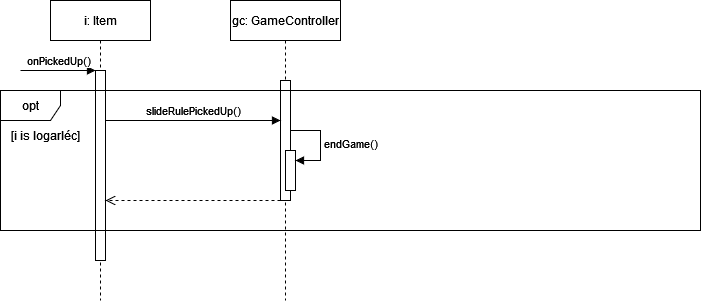

The diagram above was exported from draw.io. Its source (the exported page's mxGraphModel, read from the mxfile embedded in the PNG):
<mxGraphModel dx="880" dy="442" grid="1" gridSize="10" guides="1" tooltips="1" connect="1" arrows="1" fold="1" page="1" pageScale="1" pageWidth="850" pageHeight="1100" math="0" shadow="0">
  <root>
    <mxCell id="0" />
    <mxCell id="1" parent="0" />
    <mxCell id="aM9ryv3xv72pqoxQDRHE-1" value="i: Item" style="shape=umlLifeline;perimeter=lifelinePerimeter;whiteSpace=wrap;html=1;container=0;dropTarget=0;collapsible=0;recursiveResize=0;outlineConnect=0;portConstraint=eastwest;newEdgeStyle={&quot;edgeStyle&quot;:&quot;elbowEdgeStyle&quot;,&quot;elbow&quot;:&quot;vertical&quot;,&quot;curved&quot;:0,&quot;rounded&quot;:0};" parent="1" vertex="1">
      <mxGeometry x="80" y="30" width="100" height="300" as="geometry" />
    </mxCell>
    <mxCell id="aM9ryv3xv72pqoxQDRHE-2" value="" style="html=1;points=[];perimeter=orthogonalPerimeter;outlineConnect=0;targetShapes=umlLifeline;portConstraint=eastwest;newEdgeStyle={&quot;edgeStyle&quot;:&quot;elbowEdgeStyle&quot;,&quot;elbow&quot;:&quot;vertical&quot;,&quot;curved&quot;:0,&quot;rounded&quot;:0};" parent="aM9ryv3xv72pqoxQDRHE-1" vertex="1">
      <mxGeometry x="45" y="70" width="10" height="190" as="geometry" />
    </mxCell>
    <mxCell id="aM9ryv3xv72pqoxQDRHE-3" value="onPickedUp()" style="html=1;verticalAlign=bottom;startArrow=none;endArrow=block;startSize=8;edgeStyle=elbowEdgeStyle;elbow=vertical;curved=0;rounded=0;startFill=0;" parent="aM9ryv3xv72pqoxQDRHE-1" target="aM9ryv3xv72pqoxQDRHE-2" edge="1">
      <mxGeometry relative="1" as="geometry">
        <mxPoint x="-30" y="70" as="sourcePoint" />
      </mxGeometry>
    </mxCell>
    <mxCell id="aM9ryv3xv72pqoxQDRHE-5" value="gc: GameController" style="shape=umlLifeline;perimeter=lifelinePerimeter;whiteSpace=wrap;html=1;container=0;dropTarget=0;collapsible=0;recursiveResize=0;outlineConnect=0;portConstraint=eastwest;newEdgeStyle={&quot;edgeStyle&quot;:&quot;elbowEdgeStyle&quot;,&quot;elbow&quot;:&quot;vertical&quot;,&quot;curved&quot;:0,&quot;rounded&quot;:0};" parent="1" vertex="1">
      <mxGeometry x="260" y="30" width="110" height="300" as="geometry" />
    </mxCell>
    <mxCell id="aM9ryv3xv72pqoxQDRHE-6" value="" style="html=1;points=[];perimeter=orthogonalPerimeter;outlineConnect=0;targetShapes=umlLifeline;portConstraint=eastwest;newEdgeStyle={&quot;edgeStyle&quot;:&quot;elbowEdgeStyle&quot;,&quot;elbow&quot;:&quot;vertical&quot;,&quot;curved&quot;:0,&quot;rounded&quot;:0};" parent="aM9ryv3xv72pqoxQDRHE-5" vertex="1">
      <mxGeometry x="50" y="80" width="10" height="120" as="geometry" />
    </mxCell>
    <mxCell id="iW0qFQvIiM44uBxBOfZ6-3" value="opt" style="shape=umlFrame;whiteSpace=wrap;html=1;pointerEvents=0;" vertex="1" parent="1">
      <mxGeometry x="30" y="120" width="700" height="140" as="geometry" />
    </mxCell>
    <mxCell id="iW0qFQvIiM44uBxBOfZ6-4" value="[i is logarléc]" style="text;html=1;align=center;verticalAlign=middle;resizable=0;points=[];autosize=1;strokeColor=none;fillColor=none;" vertex="1" parent="1">
      <mxGeometry x="30" y="150" width="90" height="30" as="geometry" />
    </mxCell>
    <mxCell id="iW0qFQvIiM44uBxBOfZ6-6" value="slideRulePickedUp()" style="html=1;verticalAlign=bottom;endArrow=block;curved=0;rounded=0;" edge="1" parent="1" source="aM9ryv3xv72pqoxQDRHE-2" target="aM9ryv3xv72pqoxQDRHE-6">
      <mxGeometry width="80" relative="1" as="geometry">
        <mxPoint x="130" y="140" as="sourcePoint" />
        <mxPoint x="320" y="140" as="targetPoint" />
        <Array as="points">
          <mxPoint x="250" y="150" />
        </Array>
      </mxGeometry>
    </mxCell>
    <mxCell id="iW0qFQvIiM44uBxBOfZ6-7" value="" style="html=1;verticalAlign=bottom;endArrow=open;dashed=1;endSize=8;curved=0;rounded=0;" edge="1" parent="1">
      <mxGeometry relative="1" as="geometry">
        <mxPoint x="310" y="230" as="sourcePoint" />
        <mxPoint x="135" y="230" as="targetPoint" />
      </mxGeometry>
    </mxCell>
    <mxCell id="iW0qFQvIiM44uBxBOfZ6-8" value="" style="html=1;points=[[0,0,0,0,5],[0,1,0,0,-5],[1,0,0,0,5],[1,1,0,0,-5]];perimeter=orthogonalPerimeter;outlineConnect=0;targetShapes=umlLifeline;portConstraint=eastwest;newEdgeStyle={&quot;curved&quot;:0,&quot;rounded&quot;:0};" vertex="1" parent="1">
      <mxGeometry x="315" y="180" width="10" height="40" as="geometry" />
    </mxCell>
    <mxCell id="iW0qFQvIiM44uBxBOfZ6-9" value="endGame()" style="html=1;align=left;spacingLeft=2;endArrow=block;rounded=0;edgeStyle=orthogonalEdgeStyle;curved=0;rounded=0;" edge="1" target="iW0qFQvIiM44uBxBOfZ6-8" parent="1">
      <mxGeometry relative="1" as="geometry">
        <mxPoint x="320" y="160" as="sourcePoint" />
        <Array as="points">
          <mxPoint x="350" y="190" />
        </Array>
      </mxGeometry>
    </mxCell>
  </root>
</mxGraphModel>